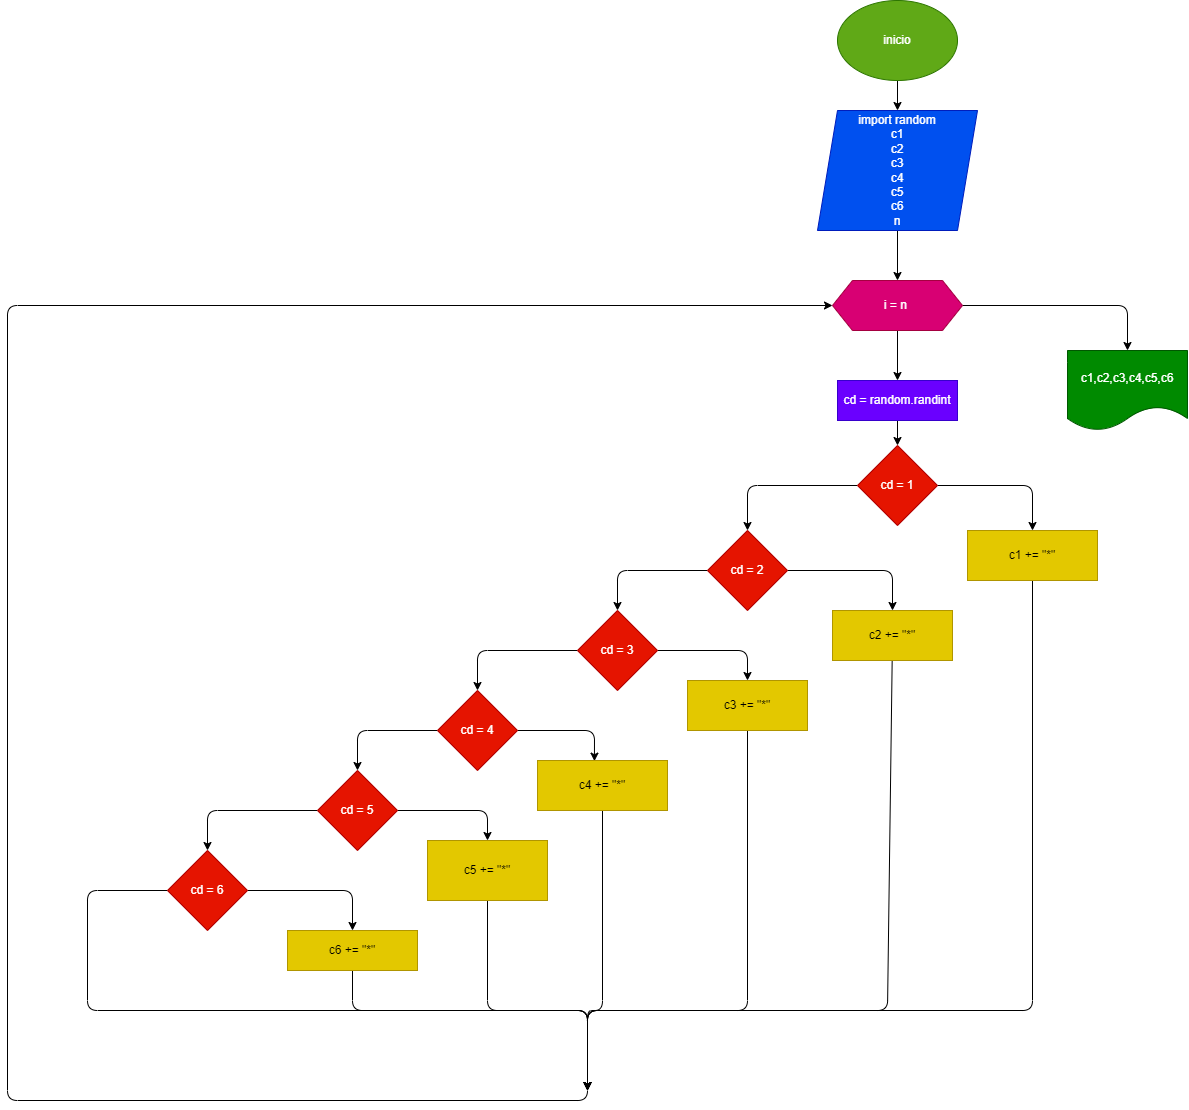

The diagram above was exported from draw.io. Its source (the exported page's mxGraphModel, read from the mxfile embedded in the PNG):
<mxGraphModel dx="1650" dy="610" grid="1" gridSize="10" guides="1" tooltips="1" connect="1" arrows="1" fold="1" page="1" pageScale="1" pageWidth="827" pageHeight="1169" math="0" shadow="0">
  <root>
    <mxCell id="0" />
    <mxCell id="1" parent="0" />
    <mxCell id="4" value="" style="edgeStyle=none;html=1;" parent="1" source="2" target="3" edge="1">
      <mxGeometry relative="1" as="geometry" />
    </mxCell>
    <mxCell id="2" value="inicio" style="ellipse;whiteSpace=wrap;html=1;fillColor=#60a917;fontColor=#ffffff;strokeColor=#2D7600;" parent="1" vertex="1">
      <mxGeometry x="240" y="60" width="120" height="80" as="geometry" />
    </mxCell>
    <mxCell id="6" value="" style="edgeStyle=none;html=1;" parent="1" source="3" target="5" edge="1">
      <mxGeometry relative="1" as="geometry" />
    </mxCell>
    <mxCell id="3" value="import random&lt;br&gt;c1&lt;br&gt;c2&lt;br&gt;c3&lt;br&gt;c4&lt;br&gt;c5&lt;br&gt;c6&lt;br&gt;n" style="shape=parallelogram;perimeter=parallelogramPerimeter;whiteSpace=wrap;html=1;fixedSize=1;fillColor=#0050ef;fontColor=#ffffff;strokeColor=#001DBC;" parent="1" vertex="1">
      <mxGeometry x="220" y="170" width="160" height="120" as="geometry" />
    </mxCell>
    <mxCell id="8" value="" style="edgeStyle=none;html=1;entryX=0.5;entryY=0;entryDx=0;entryDy=0;" edge="1" parent="1" source="5" target="9">
      <mxGeometry relative="1" as="geometry">
        <mxPoint x="300" y="490" as="targetPoint" />
      </mxGeometry>
    </mxCell>
    <mxCell id="35" value="" style="edgeStyle=none;html=1;" edge="1" parent="1" source="5" target="34">
      <mxGeometry relative="1" as="geometry">
        <Array as="points">
          <mxPoint x="530" y="365" />
        </Array>
      </mxGeometry>
    </mxCell>
    <mxCell id="5" value="i = n&amp;nbsp;" style="shape=hexagon;perimeter=hexagonPerimeter2;whiteSpace=wrap;html=1;fixedSize=1;fillColor=#d80073;strokeColor=#A50040;fontColor=#ffffff;" parent="1" vertex="1">
      <mxGeometry x="235" y="340" width="130" height="50" as="geometry" />
    </mxCell>
    <mxCell id="11" value="" style="edgeStyle=none;html=1;" edge="1" parent="1" source="9" target="10">
      <mxGeometry relative="1" as="geometry" />
    </mxCell>
    <mxCell id="9" value="cd = random.randint" style="rounded=0;whiteSpace=wrap;html=1;fillColor=#6a00ff;fontColor=#ffffff;strokeColor=#3700CC;" vertex="1" parent="1">
      <mxGeometry x="240" y="440" width="120" height="40" as="geometry" />
    </mxCell>
    <mxCell id="13" value="" style="edgeStyle=none;html=1;exitX=1;exitY=0.5;exitDx=0;exitDy=0;entryX=0.5;entryY=0;entryDx=0;entryDy=0;" edge="1" parent="1" source="10" target="12">
      <mxGeometry relative="1" as="geometry">
        <Array as="points">
          <mxPoint x="435" y="545" />
        </Array>
      </mxGeometry>
    </mxCell>
    <mxCell id="15" value="" style="edgeStyle=none;html=1;exitX=0;exitY=0.5;exitDx=0;exitDy=0;entryX=0.5;entryY=0;entryDx=0;entryDy=0;" edge="1" parent="1" source="10" target="14">
      <mxGeometry relative="1" as="geometry">
        <Array as="points">
          <mxPoint x="150" y="545" />
        </Array>
      </mxGeometry>
    </mxCell>
    <mxCell id="10" value="cd = 1" style="rhombus;whiteSpace=wrap;html=1;rounded=0;fillColor=#e51400;fontColor=#ffffff;strokeColor=#B20000;" vertex="1" parent="1">
      <mxGeometry x="260" y="505" width="80" height="80" as="geometry" />
    </mxCell>
    <mxCell id="37" style="edgeStyle=none;html=1;" edge="1" parent="1" source="12">
      <mxGeometry relative="1" as="geometry">
        <mxPoint x="-10" y="1150" as="targetPoint" />
        <Array as="points">
          <mxPoint x="435" y="1070" />
          <mxPoint x="-10" y="1070" />
        </Array>
      </mxGeometry>
    </mxCell>
    <mxCell id="12" value="c1 += &quot;*&quot;" style="whiteSpace=wrap;html=1;rounded=0;fillColor=#e3c800;fontColor=#000000;strokeColor=#B09500;" vertex="1" parent="1">
      <mxGeometry x="370" y="590" width="130" height="50" as="geometry" />
    </mxCell>
    <mxCell id="17" value="" style="edgeStyle=none;html=1;exitX=1;exitY=0.5;exitDx=0;exitDy=0;entryX=0.5;entryY=0;entryDx=0;entryDy=0;" edge="1" parent="1" source="14" target="16">
      <mxGeometry relative="1" as="geometry">
        <mxPoint x="200" y="640" as="sourcePoint" />
        <Array as="points">
          <mxPoint x="295" y="630" />
        </Array>
      </mxGeometry>
    </mxCell>
    <mxCell id="19" value="" style="edgeStyle=none;html=1;exitX=0;exitY=0.5;exitDx=0;exitDy=0;entryX=0.5;entryY=0;entryDx=0;entryDy=0;" edge="1" parent="1" source="14" target="18">
      <mxGeometry relative="1" as="geometry">
        <Array as="points">
          <mxPoint x="20" y="630" />
        </Array>
      </mxGeometry>
    </mxCell>
    <mxCell id="14" value="cd = 2" style="rhombus;whiteSpace=wrap;html=1;rounded=0;fillColor=#e51400;fontColor=#ffffff;strokeColor=#B20000;" vertex="1" parent="1">
      <mxGeometry x="110" y="590" width="80" height="80" as="geometry" />
    </mxCell>
    <mxCell id="38" style="edgeStyle=none;html=1;" edge="1" parent="1" source="16">
      <mxGeometry relative="1" as="geometry">
        <mxPoint x="-10" y="1150" as="targetPoint" />
        <Array as="points">
          <mxPoint x="290" y="1070" />
          <mxPoint x="-10" y="1070" />
        </Array>
      </mxGeometry>
    </mxCell>
    <mxCell id="16" value="c2 += &quot;*&quot;" style="whiteSpace=wrap;html=1;rounded=0;fillColor=#e3c800;fontColor=#000000;strokeColor=#B09500;" vertex="1" parent="1">
      <mxGeometry x="235" y="670" width="120" height="50" as="geometry" />
    </mxCell>
    <mxCell id="21" value="" style="edgeStyle=none;html=1;exitX=1;exitY=0.5;exitDx=0;exitDy=0;entryX=0.5;entryY=0;entryDx=0;entryDy=0;" edge="1" parent="1" source="18" target="20">
      <mxGeometry relative="1" as="geometry">
        <Array as="points">
          <mxPoint x="150" y="710" />
        </Array>
      </mxGeometry>
    </mxCell>
    <mxCell id="23" value="" style="edgeStyle=none;html=1;exitX=0;exitY=0.5;exitDx=0;exitDy=0;entryX=0.5;entryY=0;entryDx=0;entryDy=0;" edge="1" parent="1" source="18" target="22">
      <mxGeometry relative="1" as="geometry">
        <Array as="points">
          <mxPoint x="-120" y="710" />
        </Array>
      </mxGeometry>
    </mxCell>
    <mxCell id="18" value="cd = 3" style="rhombus;whiteSpace=wrap;html=1;rounded=0;fillColor=#e51400;fontColor=#ffffff;strokeColor=#B20000;" vertex="1" parent="1">
      <mxGeometry x="-20" y="670" width="80" height="80" as="geometry" />
    </mxCell>
    <mxCell id="39" style="edgeStyle=none;html=1;" edge="1" parent="1" source="20">
      <mxGeometry relative="1" as="geometry">
        <mxPoint x="-10" y="1150" as="targetPoint" />
        <Array as="points">
          <mxPoint x="150" y="1070" />
          <mxPoint x="-10" y="1070" />
          <mxPoint x="-10" y="1110" />
        </Array>
      </mxGeometry>
    </mxCell>
    <mxCell id="20" value="c3 += &quot;*&quot;" style="rounded=0;whiteSpace=wrap;html=1;fillColor=#e3c800;fontColor=#000000;strokeColor=#B09500;" vertex="1" parent="1">
      <mxGeometry x="90" y="740" width="120" height="50" as="geometry" />
    </mxCell>
    <mxCell id="25" value="" style="edgeStyle=none;html=1;exitX=1;exitY=0.5;exitDx=0;exitDy=0;entryX=0.438;entryY=0.013;entryDx=0;entryDy=0;entryPerimeter=0;" edge="1" parent="1" source="22" target="24">
      <mxGeometry relative="1" as="geometry">
        <Array as="points">
          <mxPoint x="-3" y="790" />
        </Array>
      </mxGeometry>
    </mxCell>
    <mxCell id="27" value="" style="edgeStyle=none;html=1;exitX=0;exitY=0.5;exitDx=0;exitDy=0;" edge="1" parent="1" source="22" target="26">
      <mxGeometry relative="1" as="geometry">
        <Array as="points">
          <mxPoint x="-240" y="790" />
        </Array>
      </mxGeometry>
    </mxCell>
    <mxCell id="22" value="cd = 4" style="rhombus;whiteSpace=wrap;html=1;rounded=0;fillColor=#e51400;fontColor=#ffffff;strokeColor=#B20000;" vertex="1" parent="1">
      <mxGeometry x="-160" y="750" width="80" height="80" as="geometry" />
    </mxCell>
    <mxCell id="40" style="edgeStyle=none;html=1;" edge="1" parent="1" source="24">
      <mxGeometry relative="1" as="geometry">
        <mxPoint x="-10" y="1150" as="targetPoint" />
        <Array as="points">
          <mxPoint x="5" y="1070" />
          <mxPoint x="-10" y="1070" />
        </Array>
      </mxGeometry>
    </mxCell>
    <mxCell id="24" value="c4 += &quot;*&quot;" style="whiteSpace=wrap;html=1;rounded=0;fillColor=#e3c800;fontColor=#000000;strokeColor=#B09500;" vertex="1" parent="1">
      <mxGeometry x="-60" y="820" width="130" height="50" as="geometry" />
    </mxCell>
    <mxCell id="29" value="" style="edgeStyle=none;html=1;exitX=0;exitY=0.5;exitDx=0;exitDy=0;" edge="1" parent="1" source="26" target="28">
      <mxGeometry relative="1" as="geometry">
        <Array as="points">
          <mxPoint x="-390" y="870" />
        </Array>
      </mxGeometry>
    </mxCell>
    <mxCell id="31" value="" style="edgeStyle=none;html=1;" edge="1" parent="1" source="26" target="30">
      <mxGeometry relative="1" as="geometry">
        <Array as="points">
          <mxPoint x="-110" y="870" />
        </Array>
      </mxGeometry>
    </mxCell>
    <mxCell id="26" value="cd = 5" style="rhombus;whiteSpace=wrap;html=1;rounded=0;fillColor=#e51400;fontColor=#ffffff;strokeColor=#B20000;" vertex="1" parent="1">
      <mxGeometry x="-280" y="830" width="80" height="80" as="geometry" />
    </mxCell>
    <mxCell id="33" value="" style="edgeStyle=none;html=1;" edge="1" parent="1" source="28" target="32">
      <mxGeometry relative="1" as="geometry">
        <Array as="points">
          <mxPoint x="-245" y="950" />
        </Array>
      </mxGeometry>
    </mxCell>
    <mxCell id="43" style="edgeStyle=none;html=1;exitX=0;exitY=0.5;exitDx=0;exitDy=0;" edge="1" parent="1" source="28">
      <mxGeometry relative="1" as="geometry">
        <mxPoint x="-10" y="1150" as="targetPoint" />
        <Array as="points">
          <mxPoint x="-510" y="950" />
          <mxPoint x="-510" y="1070" />
          <mxPoint x="-200" y="1070" />
          <mxPoint x="-10" y="1070" />
        </Array>
      </mxGeometry>
    </mxCell>
    <mxCell id="28" value="cd = 6" style="rhombus;whiteSpace=wrap;html=1;rounded=0;fillColor=#e51400;fontColor=#ffffff;strokeColor=#B20000;" vertex="1" parent="1">
      <mxGeometry x="-430" y="910" width="80" height="80" as="geometry" />
    </mxCell>
    <mxCell id="41" style="edgeStyle=none;html=1;" edge="1" parent="1" source="30">
      <mxGeometry relative="1" as="geometry">
        <mxPoint x="-10" y="1150" as="targetPoint" />
        <Array as="points">
          <mxPoint x="-110" y="1070" />
          <mxPoint x="-10" y="1070" />
        </Array>
      </mxGeometry>
    </mxCell>
    <mxCell id="30" value="c5 += &quot;*&quot;" style="whiteSpace=wrap;html=1;rounded=0;fillColor=#e3c800;fontColor=#000000;strokeColor=#B09500;" vertex="1" parent="1">
      <mxGeometry x="-170" y="900" width="120" height="60" as="geometry" />
    </mxCell>
    <mxCell id="42" style="edgeStyle=none;html=1;" edge="1" parent="1" source="32">
      <mxGeometry relative="1" as="geometry">
        <mxPoint x="-10" y="1150" as="targetPoint" />
        <Array as="points">
          <mxPoint x="-245" y="1070" />
          <mxPoint x="-10" y="1070" />
        </Array>
      </mxGeometry>
    </mxCell>
    <mxCell id="32" value="c6 += &quot;*&quot;" style="whiteSpace=wrap;html=1;rounded=0;fillColor=#e3c800;fontColor=#000000;strokeColor=#B09500;" vertex="1" parent="1">
      <mxGeometry x="-310" y="990" width="130" height="40" as="geometry" />
    </mxCell>
    <mxCell id="34" value="c1,c2,c3,c4,c5,c6" style="shape=document;whiteSpace=wrap;html=1;boundedLbl=1;fillColor=#008a00;strokeColor=#005700;fontColor=#ffffff;" vertex="1" parent="1">
      <mxGeometry x="470" y="410" width="120" height="80" as="geometry" />
    </mxCell>
    <mxCell id="45" value="" style="endArrow=classic;html=1;entryX=0;entryY=0.5;entryDx=0;entryDy=0;" edge="1" parent="1" target="5">
      <mxGeometry width="50" height="50" relative="1" as="geometry">
        <mxPoint x="-10" y="1090" as="sourcePoint" />
        <mxPoint x="-60" y="480" as="targetPoint" />
        <Array as="points">
          <mxPoint x="-10" y="1160" />
          <mxPoint x="-590" y="1160" />
          <mxPoint x="-590" y="365" />
        </Array>
      </mxGeometry>
    </mxCell>
  </root>
</mxGraphModel>